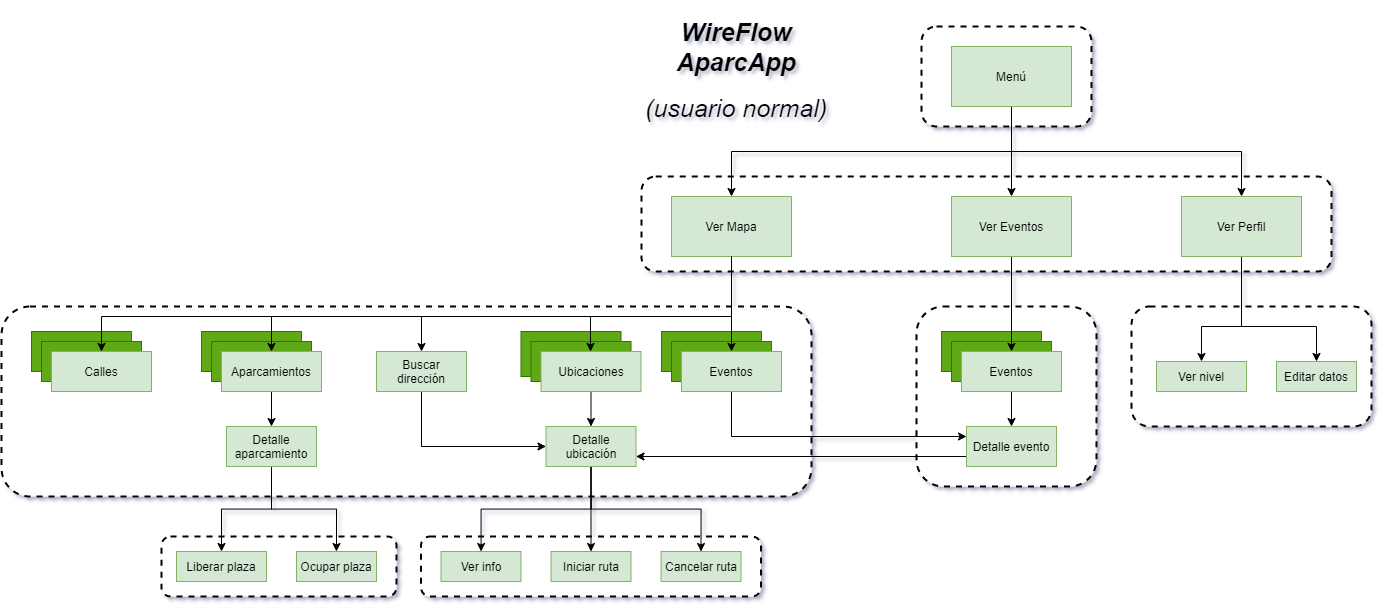

The diagram above was exported from draw.io. Its source (the exported page's mxGraphModel, read from the mxfile embedded in the PNG):
<mxGraphModel dx="2290" dy="2003" grid="1" gridSize="10" guides="1" tooltips="1" connect="1" arrows="1" fold="1" page="1" pageScale="1" pageWidth="827" pageHeight="1169" math="0" shadow="0">
  <root>
    <mxCell id="0" />
    <mxCell id="1" parent="0" />
    <mxCell id="PzHktle6v_ZTXU8V0HfE-12" value="" style="rounded=1;whiteSpace=wrap;html=1;dashed=1;strokeWidth=2;perimeterSpacing=6;" vertex="1" parent="1">
      <mxGeometry x="80" y="460" width="235" height="60" as="geometry" />
    </mxCell>
    <mxCell id="PzHktle6v_ZTXU8V0HfE-18" value="" style="rounded=1;whiteSpace=wrap;html=1;dashed=1;strokeWidth=2;perimeterSpacing=6;" vertex="1" parent="1">
      <mxGeometry x="339.5" y="460" width="340" height="60" as="geometry" />
    </mxCell>
    <mxCell id="RbWYC4EL76djuLbj_gF3-114" value="" style="rounded=1;whiteSpace=wrap;html=1;dashed=1;strokeWidth=2;perimeterSpacing=6;" parent="1" vertex="1">
      <mxGeometry x="1050" y="230" width="240" height="120" as="geometry" />
    </mxCell>
    <mxCell id="RbWYC4EL76djuLbj_gF3-107" value="" style="rounded=1;whiteSpace=wrap;html=1;dashed=1;strokeWidth=2;perimeterSpacing=6;" parent="1" vertex="1">
      <mxGeometry x="840" y="-50" width="170" height="100" as="geometry" />
    </mxCell>
    <mxCell id="RbWYC4EL76djuLbj_gF3-106" value="" style="rounded=1;whiteSpace=wrap;html=1;dashed=1;strokeWidth=2;perimeterSpacing=6;" parent="1" vertex="1">
      <mxGeometry x="560" y="100" width="690" height="95" as="geometry" />
    </mxCell>
    <mxCell id="RbWYC4EL76djuLbj_gF3-105" value="" style="rounded=1;whiteSpace=wrap;html=1;dashed=1;strokeWidth=2;perimeterSpacing=6;" parent="1" vertex="1">
      <mxGeometry x="835" y="230" width="180" height="180" as="geometry" />
    </mxCell>
    <mxCell id="RbWYC4EL76djuLbj_gF3-103" value="" style="rounded=1;whiteSpace=wrap;html=1;dashed=1;strokeWidth=2;perimeterSpacing=6;" parent="1" vertex="1">
      <mxGeometry x="-80" y="230" width="810" height="190" as="geometry" />
    </mxCell>
    <mxCell id="RbWYC4EL76djuLbj_gF3-1" value="Juegos" style="rounded=0;whiteSpace=wrap;html=1;fillColor=#60a917;fontColor=#ffffff;strokeColor=#2D7600;" parent="1" vertex="1">
      <mxGeometry x="580" y="255" width="100" height="40" as="geometry" />
    </mxCell>
    <mxCell id="RbWYC4EL76djuLbj_gF3-2" value="Apps" style="whiteSpace=wrap;html=1;fillColor=#60a917;fontColor=#ffffff;strokeColor=#2D7600;" parent="1" vertex="1">
      <mxGeometry x="860" y="255" width="100" height="40" as="geometry" />
    </mxCell>
    <mxCell id="RbWYC4EL76djuLbj_gF3-27" value="Juegos" style="rounded=0;whiteSpace=wrap;html=1;fillColor=#60a917;fontColor=#ffffff;strokeColor=#2D7600;" parent="1" vertex="1">
      <mxGeometry x="590" y="265" width="100" height="40" as="geometry" />
    </mxCell>
    <mxCell id="PzHktle6v_ZTXU8V0HfE-35" style="edgeStyle=orthogonalEdgeStyle;rounded=0;orthogonalLoop=1;jettySize=auto;html=1;exitX=0.5;exitY=1;exitDx=0;exitDy=0;entryX=0;entryY=0.25;entryDx=0;entryDy=0;" edge="1" parent="1" source="RbWYC4EL76djuLbj_gF3-28" target="PzHktle6v_ZTXU8V0HfE-34">
      <mxGeometry relative="1" as="geometry" />
    </mxCell>
    <mxCell id="RbWYC4EL76djuLbj_gF3-28" value="Eventos" style="rounded=0;whiteSpace=wrap;html=1;fillColor=#d5e8d4;strokeColor=#82b366;" parent="1" vertex="1">
      <mxGeometry x="600" y="275" width="100" height="40" as="geometry" />
    </mxCell>
    <mxCell id="RbWYC4EL76djuLbj_gF3-29" value="Apps" style="whiteSpace=wrap;html=1;fillColor=#60a917;fontColor=#ffffff;strokeColor=#2D7600;" parent="1" vertex="1">
      <mxGeometry x="870" y="265" width="100" height="40" as="geometry" />
    </mxCell>
    <mxCell id="PzHktle6v_ZTXU8V0HfE-36" style="edgeStyle=orthogonalEdgeStyle;rounded=0;orthogonalLoop=1;jettySize=auto;html=1;exitX=0.5;exitY=1;exitDx=0;exitDy=0;entryX=0.5;entryY=0;entryDx=0;entryDy=0;" edge="1" parent="1" source="RbWYC4EL76djuLbj_gF3-30" target="PzHktle6v_ZTXU8V0HfE-34">
      <mxGeometry relative="1" as="geometry" />
    </mxCell>
    <mxCell id="RbWYC4EL76djuLbj_gF3-30" value="Eventos" style="whiteSpace=wrap;html=1;fillColor=#d5e8d4;strokeColor=#82b366;" parent="1" vertex="1">
      <mxGeometry x="880" y="275" width="100" height="40" as="geometry" />
    </mxCell>
    <mxCell id="RbWYC4EL76djuLbj_gF3-42" style="edgeStyle=orthogonalEdgeStyle;rounded=0;orthogonalLoop=1;jettySize=auto;html=1;exitX=0.5;exitY=1;exitDx=0;exitDy=0;entryX=0.5;entryY=0;entryDx=0;entryDy=0;" parent="1" source="RbWYC4EL76djuLbj_gF3-40" target="RbWYC4EL76djuLbj_gF3-41" edge="1">
      <mxGeometry relative="1" as="geometry" />
    </mxCell>
    <mxCell id="RbWYC4EL76djuLbj_gF3-45" style="edgeStyle=orthogonalEdgeStyle;rounded=0;orthogonalLoop=1;jettySize=auto;html=1;exitX=0.5;exitY=1;exitDx=0;exitDy=0;entryX=0.5;entryY=0;entryDx=0;entryDy=0;" parent="1" source="RbWYC4EL76djuLbj_gF3-40" target="RbWYC4EL76djuLbj_gF3-44" edge="1">
      <mxGeometry relative="1" as="geometry">
        <Array as="points" />
      </mxGeometry>
    </mxCell>
    <mxCell id="RbWYC4EL76djuLbj_gF3-48" style="edgeStyle=orthogonalEdgeStyle;rounded=0;orthogonalLoop=1;jettySize=auto;html=1;exitX=0.5;exitY=1;exitDx=0;exitDy=0;entryX=0.5;entryY=0;entryDx=0;entryDy=0;" parent="1" source="RbWYC4EL76djuLbj_gF3-40" target="RbWYC4EL76djuLbj_gF3-47" edge="1">
      <mxGeometry relative="1" as="geometry" />
    </mxCell>
    <mxCell id="RbWYC4EL76djuLbj_gF3-40" value="Menú" style="whiteSpace=wrap;html=1;fillColor=#d5e8d4;strokeColor=#82b366;" parent="1" vertex="1">
      <mxGeometry x="870" y="-30" width="120" height="60" as="geometry" />
    </mxCell>
    <mxCell id="RbWYC4EL76djuLbj_gF3-43" style="edgeStyle=orthogonalEdgeStyle;rounded=0;orthogonalLoop=1;jettySize=auto;html=1;exitX=0.5;exitY=1;exitDx=0;exitDy=0;entryX=0.5;entryY=0;entryDx=0;entryDy=0;" parent="1" target="RbWYC4EL76djuLbj_gF3-28" edge="1">
      <mxGeometry relative="1" as="geometry">
        <mxPoint x="650" y="180" as="sourcePoint" />
      </mxGeometry>
    </mxCell>
    <mxCell id="PzHktle6v_ZTXU8V0HfE-50" style="edgeStyle=orthogonalEdgeStyle;rounded=0;orthogonalLoop=1;jettySize=auto;html=1;exitX=0.5;exitY=1;exitDx=0;exitDy=0;entryX=0.5;entryY=0;entryDx=0;entryDy=0;" edge="1" parent="1" source="RbWYC4EL76djuLbj_gF3-41" target="PzHktle6v_ZTXU8V0HfE-3">
      <mxGeometry relative="1" as="geometry">
        <Array as="points">
          <mxPoint x="650" y="240" />
          <mxPoint x="340" y="240" />
        </Array>
      </mxGeometry>
    </mxCell>
    <mxCell id="RbWYC4EL76djuLbj_gF3-41" value="Ver Mapa" style="rounded=0;whiteSpace=wrap;html=1;fillColor=#d5e8d4;strokeColor=#82b366;" parent="1" vertex="1">
      <mxGeometry x="590" y="120" width="120" height="60" as="geometry" />
    </mxCell>
    <mxCell id="RbWYC4EL76djuLbj_gF3-46" style="edgeStyle=orthogonalEdgeStyle;rounded=0;orthogonalLoop=1;jettySize=auto;html=1;exitX=0.5;exitY=1;exitDx=0;exitDy=0;entryX=0.5;entryY=0;entryDx=0;entryDy=0;" parent="1" source="RbWYC4EL76djuLbj_gF3-44" target="RbWYC4EL76djuLbj_gF3-30" edge="1">
      <mxGeometry relative="1" as="geometry" />
    </mxCell>
    <mxCell id="RbWYC4EL76djuLbj_gF3-44" value="Ver Eventos" style="whiteSpace=wrap;html=1;fillColor=#d5e8d4;strokeColor=#82b366;" parent="1" vertex="1">
      <mxGeometry x="870" y="120" width="120" height="60" as="geometry" />
    </mxCell>
    <mxCell id="PzHktle6v_ZTXU8V0HfE-10" style="edgeStyle=orthogonalEdgeStyle;rounded=0;orthogonalLoop=1;jettySize=auto;html=1;exitX=0.5;exitY=1;exitDx=0;exitDy=0;entryX=0.5;entryY=0;entryDx=0;entryDy=0;" edge="1" parent="1" source="RbWYC4EL76djuLbj_gF3-47" target="RbWYC4EL76djuLbj_gF3-73">
      <mxGeometry relative="1" as="geometry">
        <Array as="points">
          <mxPoint x="1160" y="250" />
          <mxPoint x="1120" y="250" />
        </Array>
      </mxGeometry>
    </mxCell>
    <mxCell id="PzHktle6v_ZTXU8V0HfE-11" style="edgeStyle=orthogonalEdgeStyle;rounded=0;orthogonalLoop=1;jettySize=auto;html=1;entryX=0.5;entryY=0;entryDx=0;entryDy=0;" edge="1" parent="1" source="RbWYC4EL76djuLbj_gF3-47" target="RbWYC4EL76djuLbj_gF3-74">
      <mxGeometry relative="1" as="geometry">
        <Array as="points">
          <mxPoint x="1160" y="250" />
          <mxPoint x="1235" y="250" />
        </Array>
      </mxGeometry>
    </mxCell>
    <mxCell id="RbWYC4EL76djuLbj_gF3-47" value="Ver Perfil" style="whiteSpace=wrap;html=1;fillColor=#d5e8d4;strokeColor=#82b366;" parent="1" vertex="1">
      <mxGeometry x="1100" y="120" width="120" height="60" as="geometry" />
    </mxCell>
    <mxCell id="RbWYC4EL76djuLbj_gF3-73" value="Ver nivel" style="rounded=0;whiteSpace=wrap;html=1;fillColor=#d5e8d4;strokeColor=#82b366;" parent="1" vertex="1">
      <mxGeometry x="1075" y="285" width="90" height="30" as="geometry" />
    </mxCell>
    <mxCell id="RbWYC4EL76djuLbj_gF3-74" value="Editar datos" style="rounded=0;whiteSpace=wrap;html=1;fillColor=#d5e8d4;strokeColor=#82b366;" parent="1" vertex="1">
      <mxGeometry x="1195" y="285" width="80" height="30" as="geometry" />
    </mxCell>
    <mxCell id="RbWYC4EL76djuLbj_gF3-115" value="&lt;h1&gt;&lt;font size=&quot;1&quot;&gt;&lt;i style=&quot;font-size: 25px&quot;&gt;WireFlow AparcApp&lt;/i&gt;&lt;/font&gt;&lt;/h1&gt;&lt;div&gt;&lt;font size=&quot;1&quot;&gt;&lt;i style=&quot;font-size: 25px&quot;&gt;(usuario normal)&lt;/i&gt;&lt;/font&gt;&lt;/div&gt;" style="text;html=1;strokeColor=none;fillColor=none;align=center;verticalAlign=middle;whiteSpace=wrap;rounded=0;dashed=1;strokeWidth=2;" parent="1" vertex="1">
      <mxGeometry x="545" y="-30" width="220" height="30" as="geometry" />
    </mxCell>
    <mxCell id="PzHktle6v_ZTXU8V0HfE-39" style="edgeStyle=orthogonalEdgeStyle;rounded=0;orthogonalLoop=1;jettySize=auto;html=1;exitX=0.5;exitY=1;exitDx=0;exitDy=0;entryX=0;entryY=0.5;entryDx=0;entryDy=0;" edge="1" parent="1" source="PzHktle6v_ZTXU8V0HfE-3" target="PzHktle6v_ZTXU8V0HfE-33">
      <mxGeometry relative="1" as="geometry" />
    </mxCell>
    <mxCell id="PzHktle6v_ZTXU8V0HfE-3" value="Buscar dirección" style="rounded=0;whiteSpace=wrap;html=1;fillColor=#d5e8d4;strokeColor=#82b366;" vertex="1" parent="1">
      <mxGeometry x="295" y="275" width="90" height="40" as="geometry" />
    </mxCell>
    <mxCell id="PzHktle6v_ZTXU8V0HfE-4" value="Juegos" style="rounded=0;whiteSpace=wrap;html=1;fillColor=#60a917;fontColor=#ffffff;strokeColor=#2D7600;" vertex="1" parent="1">
      <mxGeometry x="120" y="255" width="100" height="40" as="geometry" />
    </mxCell>
    <mxCell id="PzHktle6v_ZTXU8V0HfE-5" value="Juegos" style="rounded=0;whiteSpace=wrap;html=1;fillColor=#60a917;fontColor=#ffffff;strokeColor=#2D7600;" vertex="1" parent="1">
      <mxGeometry x="130" y="265" width="100" height="40" as="geometry" />
    </mxCell>
    <mxCell id="PzHktle6v_ZTXU8V0HfE-37" style="edgeStyle=orthogonalEdgeStyle;rounded=0;orthogonalLoop=1;jettySize=auto;html=1;exitX=0.5;exitY=1;exitDx=0;exitDy=0;entryX=0.5;entryY=0;entryDx=0;entryDy=0;" edge="1" parent="1" source="PzHktle6v_ZTXU8V0HfE-6" target="PzHktle6v_ZTXU8V0HfE-32">
      <mxGeometry relative="1" as="geometry" />
    </mxCell>
    <mxCell id="PzHktle6v_ZTXU8V0HfE-6" value="Aparcamientos" style="rounded=0;whiteSpace=wrap;html=1;fillColor=#d5e8d4;strokeColor=#82b366;" vertex="1" parent="1">
      <mxGeometry x="140" y="275" width="100" height="40" as="geometry" />
    </mxCell>
    <mxCell id="PzHktle6v_ZTXU8V0HfE-7" value="Juegos" style="rounded=0;whiteSpace=wrap;html=1;fillColor=#60a917;fontColor=#ffffff;strokeColor=#2D7600;" vertex="1" parent="1">
      <mxGeometry x="439.5" y="255" width="100" height="45" as="geometry" />
    </mxCell>
    <mxCell id="PzHktle6v_ZTXU8V0HfE-8" value="Juegos" style="rounded=0;whiteSpace=wrap;html=1;fillColor=#60a917;fontColor=#ffffff;strokeColor=#2D7600;" vertex="1" parent="1">
      <mxGeometry x="449.5" y="265" width="100" height="40" as="geometry" />
    </mxCell>
    <mxCell id="PzHktle6v_ZTXU8V0HfE-38" style="edgeStyle=orthogonalEdgeStyle;rounded=0;orthogonalLoop=1;jettySize=auto;html=1;exitX=0.5;exitY=1;exitDx=0;exitDy=0;entryX=0.5;entryY=0;entryDx=0;entryDy=0;" edge="1" parent="1" source="PzHktle6v_ZTXU8V0HfE-9" target="PzHktle6v_ZTXU8V0HfE-33">
      <mxGeometry relative="1" as="geometry" />
    </mxCell>
    <mxCell id="PzHktle6v_ZTXU8V0HfE-9" value="Ubicaciones" style="rounded=0;whiteSpace=wrap;html=1;fillColor=#d5e8d4;strokeColor=#82b366;" vertex="1" parent="1">
      <mxGeometry x="459.5" y="275" width="100" height="40" as="geometry" />
    </mxCell>
    <mxCell id="PzHktle6v_ZTXU8V0HfE-13" value="Liberar plaza" style="rounded=0;whiteSpace=wrap;html=1;fillColor=#d5e8d4;strokeColor=#82b366;" vertex="1" parent="1">
      <mxGeometry x="95" y="475" width="90" height="30" as="geometry" />
    </mxCell>
    <mxCell id="PzHktle6v_ZTXU8V0HfE-14" value="Ocupar plaza" style="rounded=0;whiteSpace=wrap;html=1;fillColor=#d5e8d4;strokeColor=#82b366;" vertex="1" parent="1">
      <mxGeometry x="215" y="475" width="80" height="30" as="geometry" />
    </mxCell>
    <mxCell id="PzHktle6v_ZTXU8V0HfE-15" value="Ver info" style="rounded=0;whiteSpace=wrap;html=1;fillColor=#d5e8d4;strokeColor=#82b366;" vertex="1" parent="1">
      <mxGeometry x="359.5" y="475" width="80" height="30" as="geometry" />
    </mxCell>
    <mxCell id="PzHktle6v_ZTXU8V0HfE-16" value="Iniciar ruta" style="rounded=0;whiteSpace=wrap;html=1;fillColor=#d5e8d4;strokeColor=#82b366;" vertex="1" parent="1">
      <mxGeometry x="469.5" y="475" width="80" height="30" as="geometry" />
    </mxCell>
    <mxCell id="PzHktle6v_ZTXU8V0HfE-17" value="Cancelar ruta" style="rounded=0;whiteSpace=wrap;html=1;fillColor=#d5e8d4;strokeColor=#82b366;" vertex="1" parent="1">
      <mxGeometry x="579.5" y="475" width="80" height="30" as="geometry" />
    </mxCell>
    <mxCell id="PzHktle6v_ZTXU8V0HfE-47" style="edgeStyle=orthogonalEdgeStyle;rounded=0;orthogonalLoop=1;jettySize=auto;html=1;exitX=0.5;exitY=1;exitDx=0;exitDy=0;entryX=0.5;entryY=0;entryDx=0;entryDy=0;" edge="1" parent="1" source="PzHktle6v_ZTXU8V0HfE-32" target="PzHktle6v_ZTXU8V0HfE-13">
      <mxGeometry relative="1" as="geometry" />
    </mxCell>
    <mxCell id="PzHktle6v_ZTXU8V0HfE-48" style="edgeStyle=orthogonalEdgeStyle;rounded=0;orthogonalLoop=1;jettySize=auto;html=1;exitX=0.5;exitY=1;exitDx=0;exitDy=0;entryX=0.5;entryY=0;entryDx=0;entryDy=0;" edge="1" parent="1" source="PzHktle6v_ZTXU8V0HfE-32" target="PzHktle6v_ZTXU8V0HfE-14">
      <mxGeometry relative="1" as="geometry" />
    </mxCell>
    <mxCell id="PzHktle6v_ZTXU8V0HfE-32" value="Detalle aparcamiento" style="rounded=0;whiteSpace=wrap;html=1;fillColor=#d5e8d4;strokeColor=#82b366;" vertex="1" parent="1">
      <mxGeometry x="145" y="350" width="90" height="40" as="geometry" />
    </mxCell>
    <mxCell id="PzHktle6v_ZTXU8V0HfE-44" style="edgeStyle=orthogonalEdgeStyle;rounded=0;orthogonalLoop=1;jettySize=auto;html=1;exitX=0.5;exitY=1;exitDx=0;exitDy=0;entryX=0.5;entryY=0;entryDx=0;entryDy=0;" edge="1" parent="1" source="PzHktle6v_ZTXU8V0HfE-33" target="PzHktle6v_ZTXU8V0HfE-17">
      <mxGeometry relative="1" as="geometry" />
    </mxCell>
    <mxCell id="PzHktle6v_ZTXU8V0HfE-45" style="edgeStyle=orthogonalEdgeStyle;rounded=0;orthogonalLoop=1;jettySize=auto;html=1;exitX=0.5;exitY=1;exitDx=0;exitDy=0;" edge="1" parent="1" source="PzHktle6v_ZTXU8V0HfE-33" target="PzHktle6v_ZTXU8V0HfE-16">
      <mxGeometry relative="1" as="geometry" />
    </mxCell>
    <mxCell id="PzHktle6v_ZTXU8V0HfE-46" style="edgeStyle=orthogonalEdgeStyle;rounded=0;orthogonalLoop=1;jettySize=auto;html=1;exitX=0.5;exitY=1;exitDx=0;exitDy=0;" edge="1" parent="1" source="PzHktle6v_ZTXU8V0HfE-33" target="PzHktle6v_ZTXU8V0HfE-15">
      <mxGeometry relative="1" as="geometry" />
    </mxCell>
    <mxCell id="PzHktle6v_ZTXU8V0HfE-33" value="Detalle ubicación" style="rounded=0;whiteSpace=wrap;html=1;fillColor=#d5e8d4;strokeColor=#82b366;" vertex="1" parent="1">
      <mxGeometry x="464.5" y="350" width="90" height="40" as="geometry" />
    </mxCell>
    <mxCell id="PzHktle6v_ZTXU8V0HfE-51" style="edgeStyle=orthogonalEdgeStyle;rounded=0;orthogonalLoop=1;jettySize=auto;html=1;exitX=0;exitY=0.75;exitDx=0;exitDy=0;entryX=1;entryY=0.75;entryDx=0;entryDy=0;" edge="1" parent="1" source="PzHktle6v_ZTXU8V0HfE-34" target="PzHktle6v_ZTXU8V0HfE-33">
      <mxGeometry relative="1" as="geometry" />
    </mxCell>
    <mxCell id="PzHktle6v_ZTXU8V0HfE-34" value="Detalle evento" style="rounded=0;whiteSpace=wrap;html=1;fillColor=#d5e8d4;strokeColor=#82b366;" vertex="1" parent="1">
      <mxGeometry x="885" y="350" width="90" height="40" as="geometry" />
    </mxCell>
    <mxCell id="PzHktle6v_ZTXU8V0HfE-40" style="edgeStyle=orthogonalEdgeStyle;rounded=0;orthogonalLoop=1;jettySize=auto;html=1;exitX=0.5;exitY=1;exitDx=0;exitDy=0;entryX=0.5;entryY=0;entryDx=0;entryDy=0;" edge="1" parent="1" source="RbWYC4EL76djuLbj_gF3-41" target="PzHktle6v_ZTXU8V0HfE-6">
      <mxGeometry relative="1" as="geometry">
        <Array as="points">
          <mxPoint x="650" y="240" />
          <mxPoint x="190" y="240" />
        </Array>
      </mxGeometry>
    </mxCell>
    <mxCell id="PzHktle6v_ZTXU8V0HfE-49" style="edgeStyle=orthogonalEdgeStyle;rounded=0;orthogonalLoop=1;jettySize=auto;html=1;exitX=0.5;exitY=1;exitDx=0;exitDy=0;" edge="1" parent="1" source="RbWYC4EL76djuLbj_gF3-41" target="PzHktle6v_ZTXU8V0HfE-9">
      <mxGeometry relative="1" as="geometry">
        <Array as="points">
          <mxPoint x="650" y="240" />
          <mxPoint x="509" y="240" />
        </Array>
      </mxGeometry>
    </mxCell>
    <mxCell id="PzHktle6v_ZTXU8V0HfE-53" value="Juegos" style="rounded=0;whiteSpace=wrap;html=1;fillColor=#60a917;fontColor=#ffffff;strokeColor=#2D7600;" vertex="1" parent="1">
      <mxGeometry x="-50" y="255" width="100" height="40" as="geometry" />
    </mxCell>
    <mxCell id="PzHktle6v_ZTXU8V0HfE-54" value="Juegos" style="rounded=0;whiteSpace=wrap;html=1;fillColor=#60a917;fontColor=#ffffff;strokeColor=#2D7600;" vertex="1" parent="1">
      <mxGeometry x="-40" y="265" width="100" height="40" as="geometry" />
    </mxCell>
    <mxCell id="PzHktle6v_ZTXU8V0HfE-55" value="Calles" style="rounded=0;whiteSpace=wrap;html=1;fillColor=#d5e8d4;strokeColor=#82b366;" vertex="1" parent="1">
      <mxGeometry x="-30" y="275" width="100" height="40" as="geometry" />
    </mxCell>
    <mxCell id="PzHktle6v_ZTXU8V0HfE-56" style="edgeStyle=orthogonalEdgeStyle;rounded=0;orthogonalLoop=1;jettySize=auto;html=1;exitX=0.5;exitY=1;exitDx=0;exitDy=0;entryX=0.5;entryY=0;entryDx=0;entryDy=0;" edge="1" parent="1" source="RbWYC4EL76djuLbj_gF3-41" target="PzHktle6v_ZTXU8V0HfE-55">
      <mxGeometry relative="1" as="geometry">
        <Array as="points">
          <mxPoint x="650" y="240" />
          <mxPoint x="20" y="240" />
        </Array>
      </mxGeometry>
    </mxCell>
  </root>
</mxGraphModel>